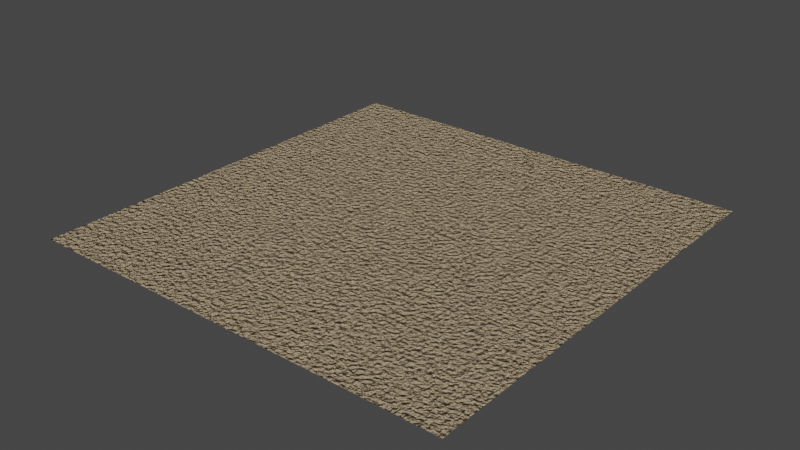 # Source: sand.blend  (saved by Blender 2.93.20; exported with 4.5.12 LTS)
import bpy
from mathutils import Matrix  # noqa: F401  (used for matrix-valued properties, if any)

bpy.ops.wm.read_factory_settings(use_empty=True)
scene = bpy.context.scene
scene.name = 'Scene'

# ---- collections
col_collection = bpy.data.collections.new('Collection'); scene.collection.children.link(col_collection)

# ---- materials (node trees are filled in below, after node groups)
mat_sand = bpy.data.materials.new('sand')
mat_sand.use_transparent_shadow = False

# ---- material node trees
mat_sand.use_nodes = True; mat_sand.node_tree.nodes.clear()
_N = mat_sand.node_tree.nodes; _L = mat_sand.node_tree.links
n0 = _N.new('ShaderNodeTexCoord'); n0.name = 'Texture Coordinate'; n0.location = (-1331, 362)
n1 = _N.new('ShaderNodeMapping'); n1.name = 'Mapping'; n1.location = (-1121, 379)
n1.width = 240
n2 = _N.new('ShaderNodeTexNoise'); n2.name = 'Noise Texture'; n2.location = (-804, 356)
n2.inputs[2].default_value = 100.0
n2.inputs[3].default_value = 16.0
n2.inputs[4].default_value = 0.8
n3 = _N.new('ShaderNodeTexNoise'); n3.name = 'Noise Texture.001'; n3.location = (-783, 59)
n3.inputs[2].default_value = 150.0
n3.inputs[3].default_value = 16.0
n3.inputs[4].default_value = 0.8
n4 = _N.new('ShaderNodeValToRGB'); n4.name = 'ColorRamp'; n4.location = (-584, 344)
while len(n4.color_ramp.elements) > 1: n4.color_ramp.elements.remove(n4.color_ramp.elements[-1])
n4.color_ramp.elements[0].position = 0.25; n4.color_ramp.elements[0].color = (0.0, 0.0, 0.0, 1.0)
_e = n4.color_ramp.elements.new(0.75); _e.color = (1.0, 1.0, 1.0, 1.0)
n5 = _N.new('ShaderNodeOutputMaterial'); n5.name = 'Material Output'; n5.location = (1386, 452)
n6 = _N.new('ShaderNodeBump'); n6.name = 'Bump'; n6.location = (753, 36)
n6.inputs[0].default_value = 0.5
n6.inputs[1].default_value = 1.0
n6.inputs[2].default_value = 1.0
n7 = _N.new('ShaderNodeValToRGB'); n7.name = 'ColorRamp.002'; n7.location = (582, 525)
while len(n7.color_ramp.elements) > 1: n7.color_ramp.elements.remove(n7.color_ramp.elements[-1])
n7.color_ramp.elements[0].position = 0.375; n7.color_ramp.elements[0].color = (0.7991, 0.6038, 0.3712, 1.0)
_e = n7.color_ramp.elements.new(0.4986); _e.color = (0.2831, 0.2961, 0.3916, 1.0)
n8 = _N.new('ShaderNodeMix'); n8.name = 'Mix'; n8.location = (481, 171)
n8.width = 128
n8.data_type = 'RGBA'
n8.blend_type = 'MULTIPLY'
n8.inputs[0].default_value = 1.0
n9 = _N.new('ShaderNodeValToRGB'); n9.name = 'ColorRamp.003'; n9.location = (-306, 58)
while len(n9.color_ramp.elements) > 1: n9.color_ramp.elements.remove(n9.color_ramp.elements[-1])
n9.color_ramp.elements[0].position = 0.25; n9.color_ramp.elements[0].color = (0.0, 0.0, 0.0, 1.0)
_e = n9.color_ramp.elements.new(0.75); _e.color = (1.0, 1.0, 1.0, 1.0)
n10 = _N.new('ShaderNodeTexNoise'); n10.name = 'Noise Texture.002'; n10.location = (-771, -224)
n10.inputs[3].default_value = 16.0
n11 = _N.new('ShaderNodeValToRGB'); n11.name = 'ColorRamp.001'; n11.location = (-318, -217)
while len(n11.color_ramp.elements) > 1: n11.color_ramp.elements.remove(n11.color_ramp.elements[-1])
n11.color_ramp.elements[0].position = 0.0; n11.color_ramp.elements[0].color = (0.0, 0.0, 0.0, 1.0)
_e = n11.color_ramp.elements.new(1.0); _e.color = (1.0, 1.0, 1.0, 1.0)
n12 = _N.new('ShaderNodeBump'); n12.name = 'Bump.001'; n12.location = (260, -270)
n12.inputs[0].default_value = 2.2
n12.inputs[1].default_value = 1.0
n12.inputs[2].default_value = 1.0
n13 = _N.new('ShaderNodeBsdfPrincipled'); n13.name = 'Principled BSDF'; n13.location = (961, 248)
n13.distribution = 'GGX'
n13.subsurface_method = 'BURLEY'
n13.inputs[2].default_value = 0.8
n13.inputs[3].default_value = 1.45
n13.inputs[27].default_value = (0.0, 0.0, 0.0, 1.0)
n13.inputs[28].default_value = 1.0
_L.new(n1.outputs[0], n2.inputs[0])
_L.new(n0.outputs[3], n1.inputs[0])
_L.new(n2.outputs[0], n4.inputs[0])
_L.new(n1.outputs[0], n3.inputs[0])
_L.new(n3.outputs[0], n9.inputs[0])
_L.new(n4.outputs[0], n8.inputs[6])
_L.new(n8.outputs[2], n6.inputs[3])
_L.new(n6.outputs[0], n13.inputs[5])
_L.new(n8.outputs[2], n7.inputs[0])
_L.new(n7.outputs[0], n13.inputs[0])
_L.new(n1.outputs[0], n10.inputs[0])
_L.new(n9.outputs[0], n8.inputs[7])
_L.new(n10.outputs[0], n11.inputs[0])
_L.new(n11.outputs[0], n12.inputs[3])
_L.new(n12.outputs[0], n6.inputs[4])
_L.new(n13.outputs[0], n5.inputs[0])
n5.is_active_output = True

# ---- world
world_world = bpy.data.worlds.new('World'); scene.world = world_world
world_world.use_nodes = True; world_world.node_tree.nodes.clear()
_N = world_world.node_tree.nodes; _L = world_world.node_tree.links
n0 = _N.new('ShaderNodeOutputWorld'); n0.name = 'World Output'; n0.location = (300, 300)
n1 = _N.new('ShaderNodeBackground'); n1.name = 'Background'; n1.location = (10, 300)
n1.inputs[0].default_value = (0.05088, 0.05088, 0.05088, 1.0)
_L.new(n1.outputs[0], n0.inputs[0])
n0.is_active_output = True
world_world.color = (0.05088, 0.05088, 0.05088)
world_world.use_sun_shadow = False
world_world.sun_shadow_jitter_overblur = 0.0

# ---- meshes
me_plane = bpy.data.meshes.new('Plane')
me_plane.from_pydata([(-10.0, -10.0, 0.0), (10.0, -10.0, 0.0), (-10.0, 10.0, 0.0), (10.0, 10.0, 0.0)], [], [(0, 1, 3, 2)])
_uv = me_plane.uv_layers.new(name='UVMap')
_uv.uv.foreach_set('vector', [0.0, 0.0, 1.0, 0.0, 1.0, 1.0, 0.0, 1.0])
me_plane.materials.append(mat_sand)
me_plane.use_remesh_fix_poles = True
me_plane.use_remesh_preserve_attributes = False
me_plane.update()

# ---- objects
ob_plane = bpy.data.objects.new('Plane', me_plane)

# ---- transforms, parenting, visibility, modifiers, constraints
ob_plane.location = (0.0, 0.0, 0.0)

# ---- collection membership
col_collection.objects.link(ob_plane)

# ---- scene / render settings (as saved in the file)
scene.frame_start = 1; scene.frame_end = 250; scene.frame_set(1)
scene.render.engine = 'BLENDER_EEVEE_NEXT'
scene.cycles.use_denoising = False
scene.cycles.samples = 128
scene.cycles.sampling_pattern = 'TABULATED_SOBOL'
scene.cycles.use_adaptive_sampling = False
scene.cycles.use_light_tree = False
scene.view_settings.view_transform = 'Filmic'
bpy.context.view_layer.update()

# ---- added for rendering (the .blend has no active camera and no usable light): camera, sun
cam_auto = bpy.data.cameras.new('AutoCamera')
cam_auto.lens = 50.0
cam_auto.sensor_width = 36.0
cam_auto.clip_end = 1000.0
ob_auto_camera = bpy.data.objects.new('AutoCamera', cam_auto)
scene.collection.objects.link(ob_auto_camera)
ob_auto_camera.location = (26.1693, -31.4032, 20.9354)
ob_auto_camera.rotation_euler = (1.09748, -7.21219e-08, 0.694738)
scene.camera = ob_auto_camera
light_auto_sun = bpy.data.lights.new('AutoSun', 'SUN')
light_auto_sun.energy = 3.0
light_auto_sun.angle = 0.0523599
ob_auto_sun = bpy.data.objects.new('AutoSun', light_auto_sun)
scene.collection.objects.link(ob_auto_sun)
ob_auto_sun.rotation_euler = (0.872665, 0.174533, 0.523599)
bpy.context.view_layer.update()
